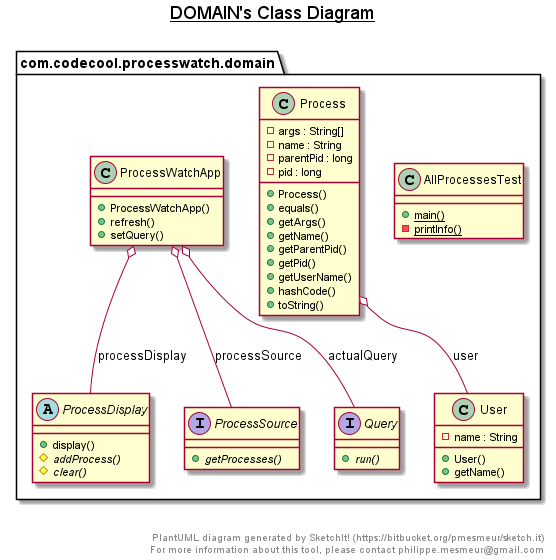

The diagram above was rendered by PlantUML. Its source (embedded in the PNG):
@startuml

title __DOMAIN's Class Diagram__\n

  namespace com.codecool.processwatch.domain {
    class com.codecool.processwatch.domain.AllProcessesTest {
        {static} + main()
        {static} - printInfo()
    }
  }
  

  namespace com.codecool.processwatch.domain {
    class com.codecool.processwatch.domain.Process {
        - args : String[]
        - name : String
        - parentPid : long
        - pid : long
        + Process()
        + equals()
        + getArgs()
        + getName()
        + getParentPid()
        + getPid()
        + getUserName()
        + hashCode()
        + toString()
    }
  }
  

  namespace com.codecool.processwatch.domain {
    abstract class com.codecool.processwatch.domain.ProcessDisplay {
        + display()
        {abstract} # addProcess()
        {abstract} # clear()
    }
  }
  

  namespace com.codecool.processwatch.domain {
    interface com.codecool.processwatch.domain.ProcessSource {
        {abstract} + getProcesses()
    }
  }
  

  namespace com.codecool.processwatch.domain {
    class com.codecool.processwatch.domain.ProcessWatchApp {
        + ProcessWatchApp()
        + refresh()
        + setQuery()
    }
  }
  

  namespace com.codecool.processwatch.domain {
    interface com.codecool.processwatch.domain.Query {
        {abstract} + run()
    }
  }
  

  namespace com.codecool.processwatch.domain {
    class com.codecool.processwatch.domain.User {
        - name : String
        + User()
        + getName()
    }
  }
  

  com.codecool.processwatch.domain.Process o-- com.codecool.processwatch.domain.User : user
  com.codecool.processwatch.domain.ProcessWatchApp o-- com.codecool.processwatch.domain.Query : actualQuery
  com.codecool.processwatch.domain.ProcessWatchApp o-- com.codecool.processwatch.domain.ProcessDisplay : processDisplay
  com.codecool.processwatch.domain.ProcessWatchApp o-- com.codecool.processwatch.domain.ProcessSource : processSource


right footer


PlantUML diagram generated by SketchIt! (https://bitbucket.org/pmesmeur/sketch.it)
For more information about this tool, please contact philippe.mesmeur@gmail.com
endfooter

@enduml